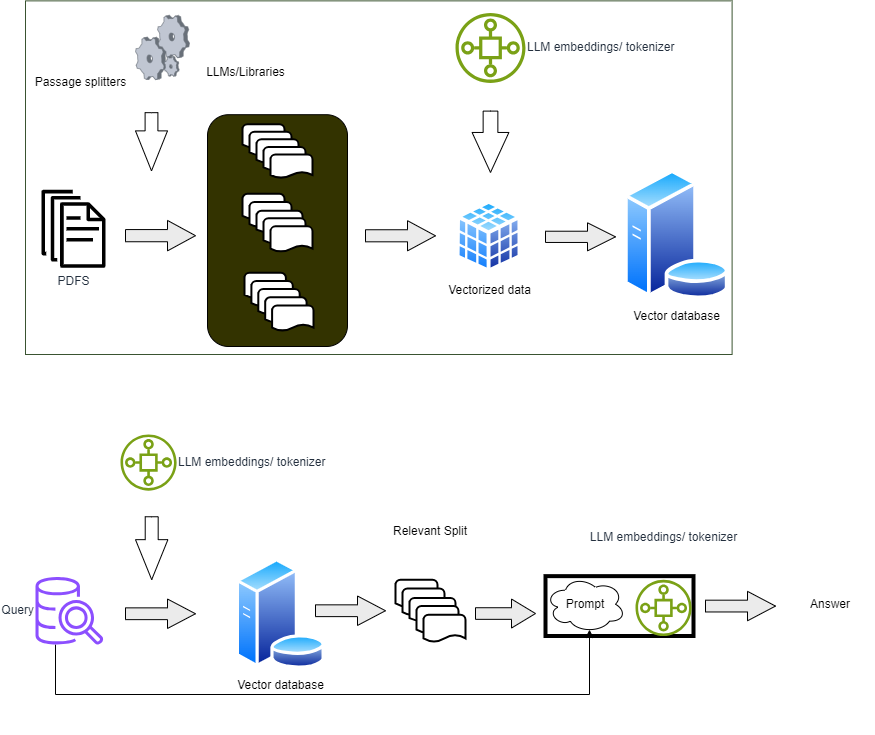

The diagram above was exported from draw.io. Its source (the exported page's mxGraphModel, read from the mxfile embedded in the PNG):
<mxGraphModel dx="944" dy="474" grid="1" gridSize="10" guides="1" tooltips="1" connect="1" arrows="1" fold="1" page="1" pageScale="1" pageWidth="827" pageHeight="1169" math="0" shadow="0">
  <root>
    <mxCell id="0" />
    <mxCell id="1" parent="0" />
    <mxCell id="ipVM2XHau7_LhVKDZAKO-58" value="" style="group;fillColor=#FFFFFF;fontColor=#ffffff;strokeColor=#3A5431;" vertex="1" connectable="0" parent="1">
      <mxGeometry x="100" y="66.38" width="706.6" height="353.62" as="geometry" />
    </mxCell>
    <mxCell id="mF5Fm07JoQJgPULcb90K-1" value="PDFS" style="sketch=0;outlineConnect=0;fontColor=#232F3E;gradientColor=none;fillColor=#000000;strokeColor=none;dashed=0;verticalLabelPosition=bottom;verticalAlign=top;align=center;html=1;fontSize=12;fontStyle=0;aspect=fixed;pointerEvents=1;shape=mxgraph.aws4.documents;" parent="ipVM2XHau7_LhVKDZAKO-58" vertex="1">
      <mxGeometry x="16" y="188.9267689649008" width="64" height="78" as="geometry" />
    </mxCell>
    <mxCell id="ipVM2XHau7_LhVKDZAKO-41" value="" style="group" vertex="1" connectable="0" parent="ipVM2XHau7_LhVKDZAKO-58">
      <mxGeometry x="182" y="113.82094154102856" width="140" height="231.79905845897147" as="geometry" />
    </mxCell>
    <mxCell id="ipVM2XHau7_LhVKDZAKO-22" value="" style="rounded=1;whiteSpace=wrap;html=1;fillColor=#333300;" vertex="1" parent="ipVM2XHau7_LhVKDZAKO-41">
      <mxGeometry width="140" height="231.79905845897147" as="geometry" />
    </mxCell>
    <mxCell id="ipVM2XHau7_LhVKDZAKO-23" value="" style="group" vertex="1" connectable="0" parent="ipVM2XHau7_LhVKDZAKO-41">
      <mxGeometry x="35" y="9.482688755139742" width="70" height="53.7352362791252" as="geometry" />
    </mxCell>
    <mxCell id="ipVM2XHau7_LhVKDZAKO-24" value="" style="strokeWidth=2;html=1;shape=mxgraph.flowchart.document2;whiteSpace=wrap;size=0.25;" vertex="1" parent="ipVM2XHau7_LhVKDZAKO-23">
      <mxGeometry width="42" height="23.46186372750537" as="geometry" />
    </mxCell>
    <mxCell id="ipVM2XHau7_LhVKDZAKO-25" value="" style="strokeWidth=2;html=1;shape=mxgraph.flowchart.document2;whiteSpace=wrap;size=0.25;" vertex="1" parent="ipVM2XHau7_LhVKDZAKO-23">
      <mxGeometry x="7" y="7.56834313790496" width="42" height="23.46186372750537" as="geometry" />
    </mxCell>
    <mxCell id="ipVM2XHau7_LhVKDZAKO-26" value="" style="strokeWidth=2;html=1;shape=mxgraph.flowchart.document2;whiteSpace=wrap;size=0.25;" vertex="1" parent="ipVM2XHau7_LhVKDZAKO-23">
      <mxGeometry x="14" y="15.13668627580992" width="42" height="23.46186372750537" as="geometry" />
    </mxCell>
    <mxCell id="ipVM2XHau7_LhVKDZAKO-27" value="" style="strokeWidth=2;html=1;shape=mxgraph.flowchart.document2;whiteSpace=wrap;size=0.25;" vertex="1" parent="ipVM2XHau7_LhVKDZAKO-23">
      <mxGeometry x="21" y="22.70502941371488" width="42" height="23.46186372750537" as="geometry" />
    </mxCell>
    <mxCell id="ipVM2XHau7_LhVKDZAKO-28" value="" style="strokeWidth=2;html=1;shape=mxgraph.flowchart.document2;whiteSpace=wrap;size=0.25;" vertex="1" parent="ipVM2XHau7_LhVKDZAKO-23">
      <mxGeometry x="28" y="30.27337255161984" width="42" height="23.46186372750537" as="geometry" />
    </mxCell>
    <mxCell id="ipVM2XHau7_LhVKDZAKO-29" value="" style="group" vertex="1" connectable="0" parent="ipVM2XHau7_LhVKDZAKO-41">
      <mxGeometry x="37" y="158.04481258566236" width="69" height="57.94976461474287" as="geometry" />
    </mxCell>
    <mxCell id="ipVM2XHau7_LhVKDZAKO-30" value="" style="strokeWidth=2;html=1;shape=mxgraph.flowchart.document2;whiteSpace=wrap;size=0.25;" vertex="1" parent="ipVM2XHau7_LhVKDZAKO-29">
      <mxGeometry width="41.4" height="25.30200990221168" as="geometry" />
    </mxCell>
    <mxCell id="ipVM2XHau7_LhVKDZAKO-31" value="" style="strokeWidth=2;html=1;shape=mxgraph.flowchart.document2;whiteSpace=wrap;size=0.25;" vertex="1" parent="ipVM2XHau7_LhVKDZAKO-29">
      <mxGeometry x="6.8999999999999995" y="8.1619386781328" width="41.4" height="25.30200990221168" as="geometry" />
    </mxCell>
    <mxCell id="ipVM2XHau7_LhVKDZAKO-32" value="" style="strokeWidth=2;html=1;shape=mxgraph.flowchart.document2;whiteSpace=wrap;size=0.25;" vertex="1" parent="ipVM2XHau7_LhVKDZAKO-29">
      <mxGeometry x="13.799999999999999" y="16.3238773562656" width="41.4" height="25.30200990221168" as="geometry" />
    </mxCell>
    <mxCell id="ipVM2XHau7_LhVKDZAKO-33" value="" style="strokeWidth=2;html=1;shape=mxgraph.flowchart.document2;whiteSpace=wrap;size=0.25;" vertex="1" parent="ipVM2XHau7_LhVKDZAKO-29">
      <mxGeometry x="20.7" y="24.4858160343984" width="41.4" height="25.30200990221168" as="geometry" />
    </mxCell>
    <mxCell id="ipVM2XHau7_LhVKDZAKO-34" value="" style="strokeWidth=2;html=1;shape=mxgraph.flowchart.document2;whiteSpace=wrap;size=0.25;" vertex="1" parent="ipVM2XHau7_LhVKDZAKO-29">
      <mxGeometry x="27.599999999999998" y="32.6477547125312" width="41.4" height="25.30200990221168" as="geometry" />
    </mxCell>
    <mxCell id="ipVM2XHau7_LhVKDZAKO-35" value="" style="group" vertex="1" connectable="0" parent="ipVM2XHau7_LhVKDZAKO-41">
      <mxGeometry x="35" y="79.02240629283118" width="70" height="57.94976461474287" as="geometry" />
    </mxCell>
    <mxCell id="ipVM2XHau7_LhVKDZAKO-36" value="" style="strokeWidth=2;html=1;shape=mxgraph.flowchart.document2;whiteSpace=wrap;size=0.25;" vertex="1" parent="ipVM2XHau7_LhVKDZAKO-35">
      <mxGeometry width="42" height="25.302009902211672" as="geometry" />
    </mxCell>
    <mxCell id="ipVM2XHau7_LhVKDZAKO-37" value="" style="strokeWidth=2;html=1;shape=mxgraph.flowchart.document2;whiteSpace=wrap;size=0.25;" vertex="1" parent="ipVM2XHau7_LhVKDZAKO-35">
      <mxGeometry x="7" y="8.1619386781328" width="42" height="25.302009902211672" as="geometry" />
    </mxCell>
    <mxCell id="ipVM2XHau7_LhVKDZAKO-38" value="" style="strokeWidth=2;html=1;shape=mxgraph.flowchart.document2;whiteSpace=wrap;size=0.25;" vertex="1" parent="ipVM2XHau7_LhVKDZAKO-35">
      <mxGeometry x="14" y="17" width="46" height="21.63" as="geometry" />
    </mxCell>
    <mxCell id="ipVM2XHau7_LhVKDZAKO-39" value="" style="strokeWidth=2;html=1;shape=mxgraph.flowchart.document2;whiteSpace=wrap;size=0.25;" vertex="1" parent="ipVM2XHau7_LhVKDZAKO-35">
      <mxGeometry x="21" y="24.485816034398397" width="42" height="25.302009902211672" as="geometry" />
    </mxCell>
    <mxCell id="ipVM2XHau7_LhVKDZAKO-40" value="" style="strokeWidth=2;html=1;shape=mxgraph.flowchart.document2;whiteSpace=wrap;size=0.25;" vertex="1" parent="ipVM2XHau7_LhVKDZAKO-35">
      <mxGeometry x="28" y="32.6477547125312" width="42" height="25.302009902211672" as="geometry" />
    </mxCell>
    <mxCell id="ipVM2XHau7_LhVKDZAKO-43" value="" style="verticalLabelPosition=bottom;sketch=0;aspect=fixed;html=1;verticalAlign=top;strokeColor=none;align=center;outlineConnect=0;shape=mxgraph.citrix.process;" vertex="1" parent="ipVM2XHau7_LhVKDZAKO-58">
      <mxGeometry x="110" y="14.35" width="54" height="64.38" as="geometry" />
    </mxCell>
    <mxCell id="ipVM2XHau7_LhVKDZAKO-44" value="LLMs/Libraries" style="text;html=1;align=center;verticalAlign=middle;resizable=0;points=[];autosize=1;strokeColor=none;fillColor=none;" vertex="1" parent="ipVM2XHau7_LhVKDZAKO-58">
      <mxGeometry x="170" y="56.49575233895478" width="100" height="30" as="geometry" />
    </mxCell>
    <mxCell id="ipVM2XHau7_LhVKDZAKO-45" value="Passage splitters" style="text;html=1;align=center;verticalAlign=middle;resizable=0;points=[];autosize=1;strokeColor=none;fillColor=none;" vertex="1" parent="ipVM2XHau7_LhVKDZAKO-58">
      <mxGeometry y="67.03207317799894" width="110" height="30" as="geometry" />
    </mxCell>
    <mxCell id="ipVM2XHau7_LhVKDZAKO-46" value="" style="html=1;outlineConnect=0;whiteSpace=wrap;fillColor=#EBEBEB;shape=mxgraph.archimate3.process;" vertex="1" parent="ipVM2XHau7_LhVKDZAKO-58">
      <mxGeometry x="100" y="219.55" width="70" height="30.45" as="geometry" />
    </mxCell>
    <mxCell id="ipVM2XHau7_LhVKDZAKO-47" value="" style="html=1;shadow=0;dashed=0;align=center;verticalAlign=middle;shape=mxgraph.arrows2.arrow;dy=0.6;dx=40;direction=south;notch=0;" vertex="1" parent="ipVM2XHau7_LhVKDZAKO-58">
      <mxGeometry x="110" y="111.79" width="32" height="58.21" as="geometry" />
    </mxCell>
    <mxCell id="ipVM2XHau7_LhVKDZAKO-49" value="LLM embeddings/ tokenizer" style="sketch=0;outlineConnect=0;fontColor=#232F3E;gradientColor=none;fillColor=#7AA116;strokeColor=none;dashed=0;verticalLabelPosition=middle;verticalAlign=middle;align=left;html=1;fontSize=12;fontStyle=0;aspect=fixed;pointerEvents=1;shape=mxgraph.aws4.iot_sitewise_asset_model;labelPosition=right;" vertex="1" parent="ipVM2XHau7_LhVKDZAKO-58">
      <mxGeometry x="430" y="12" width="70" height="70" as="geometry" />
    </mxCell>
    <mxCell id="ipVM2XHau7_LhVKDZAKO-50" value="Vectorized data" style="image;aspect=fixed;perimeter=ellipsePerimeter;html=1;align=center;shadow=0;dashed=0;spacingTop=3;image=img/lib/active_directory/database_cube.svg;" vertex="1" parent="ipVM2XHau7_LhVKDZAKO-58">
      <mxGeometry x="430.5999999999999" y="199.14700017877365" width="65.9" height="73.22" as="geometry" />
    </mxCell>
    <mxCell id="ipVM2XHau7_LhVKDZAKO-51" value="Vector database" style="image;aspect=fixed;perimeter=ellipsePerimeter;html=1;align=center;shadow=0;dashed=0;spacingTop=3;image=img/lib/active_directory/database_server.svg;" vertex="1" parent="ipVM2XHau7_LhVKDZAKO-58">
      <mxGeometry x="598" y="168.59166974554554" width="106.6" height="130" as="geometry" />
    </mxCell>
    <mxCell id="ipVM2XHau7_LhVKDZAKO-52" value="" style="html=1;outlineConnect=0;whiteSpace=wrap;fillColor=#EBEBEB;shape=mxgraph.archimate3.process;" vertex="1" parent="ipVM2XHau7_LhVKDZAKO-58">
      <mxGeometry x="340" y="219.81" width="70" height="30.19" as="geometry" />
    </mxCell>
    <mxCell id="ipVM2XHau7_LhVKDZAKO-53" value="" style="html=1;shadow=0;dashed=0;align=center;verticalAlign=middle;shape=mxgraph.arrows2.arrow;dy=0.6;dx=40;direction=south;notch=0;" vertex="1" parent="ipVM2XHau7_LhVKDZAKO-58">
      <mxGeometry x="446.6" y="110.22" width="36.8" height="61.36" as="geometry" />
    </mxCell>
    <mxCell id="ipVM2XHau7_LhVKDZAKO-55" value="" style="html=1;outlineConnect=0;whiteSpace=wrap;fillColor=#EBEBEB;shape=mxgraph.archimate3.process;" vertex="1" parent="ipVM2XHau7_LhVKDZAKO-58">
      <mxGeometry x="520" y="221.92" width="70" height="28.08" as="geometry" />
    </mxCell>
    <mxCell id="ipVM2XHau7_LhVKDZAKO-95" value="" style="group;fillColor=default;" vertex="1" connectable="0" parent="1">
      <mxGeometry x="90" y="500" width="860" height="300" as="geometry" />
    </mxCell>
    <mxCell id="ipVM2XHau7_LhVKDZAKO-93" value="Answer" style="text;html=1;align=center;verticalAlign=middle;whiteSpace=wrap;rounded=0;" vertex="1" parent="ipVM2XHau7_LhVKDZAKO-95">
      <mxGeometry x="770" y="141.63870967741937" width="90" height="56.061290322580646" as="geometry" />
    </mxCell>
    <mxCell id="ipVM2XHau7_LhVKDZAKO-59" value="Vector database" style="image;aspect=fixed;perimeter=ellipsePerimeter;html=1;align=center;shadow=0;dashed=0;spacingTop=3;image=img/lib/active_directory/database_server.svg;container=0;" vertex="1" parent="ipVM2XHau7_LhVKDZAKO-95">
      <mxGeometry x="220" y="124.01612903225815" width="90.58064516129032" height="110.46774193548389" as="geometry" />
    </mxCell>
    <mxCell id="ipVM2XHau7_LhVKDZAKO-85" value="" style="edgeStyle=orthogonalEdgeStyle;rounded=0;orthogonalLoop=1;jettySize=auto;html=1;entryX=0.55;entryY=0.95;entryDx=0;entryDy=0;entryPerimeter=0;" edge="1" parent="ipVM2XHau7_LhVKDZAKO-95" source="ipVM2XHau7_LhVKDZAKO-60" target="ipVM2XHau7_LhVKDZAKO-80">
      <mxGeometry relative="1" as="geometry">
        <mxPoint x="550" y="300" as="targetPoint" />
        <Array as="points">
          <mxPoint x="40" y="260" />
          <mxPoint x="574" y="260" />
        </Array>
      </mxGeometry>
    </mxCell>
    <mxCell id="ipVM2XHau7_LhVKDZAKO-60" value="Query" style="sketch=0;outlineConnect=0;fontColor=#232F3E;gradientColor=none;fillColor=#8C4FFF;strokeColor=none;dashed=0;verticalLabelPosition=middle;verticalAlign=middle;align=right;html=1;fontSize=12;fontStyle=0;aspect=fixed;pointerEvents=1;shape=mxgraph.aws4.redshift_query_editor_v20_light;labelPosition=left;container=0;" vertex="1" parent="ipVM2XHau7_LhVKDZAKO-95">
      <mxGeometry x="20" y="142.36419354838714" width="67.74193548387098" height="67.74193548387098" as="geometry" />
    </mxCell>
    <mxCell id="ipVM2XHau7_LhVKDZAKO-62" value="LLM embeddings/ tokenizer" style="sketch=0;outlineConnect=0;fontColor=#232F3E;gradientColor=none;fillColor=#7AA116;strokeColor=none;dashed=0;verticalLabelPosition=middle;verticalAlign=middle;align=left;html=1;fontSize=12;fontStyle=0;aspect=fixed;pointerEvents=1;shape=mxgraph.aws4.iot_sitewise_asset_model;labelPosition=right;container=0;" vertex="1" parent="ipVM2XHau7_LhVKDZAKO-95">
      <mxGeometry x="105" width="56.12903225806452" height="56.12903225806452" as="geometry" />
    </mxCell>
    <mxCell id="ipVM2XHau7_LhVKDZAKO-63" value="" style="html=1;shadow=0;dashed=0;align=center;verticalAlign=middle;shape=mxgraph.arrows2.arrow;dy=0.6;dx=40;direction=south;notch=0;container=0;" vertex="1" parent="ipVM2XHau7_LhVKDZAKO-95">
      <mxGeometry x="120" y="82.25806451612904" width="32.4" height="62.903225806451616" as="geometry" />
    </mxCell>
    <mxCell id="ipVM2XHau7_LhVKDZAKO-64" value="" style="html=1;outlineConnect=0;whiteSpace=wrap;fillColor=#EBEBEB;shape=mxgraph.archimate3.process;container=0;" vertex="1" parent="ipVM2XHau7_LhVKDZAKO-95">
      <mxGeometry x="110" y="164.51612903225808" width="70" height="29.467741935483872" as="geometry" />
    </mxCell>
    <mxCell id="ipVM2XHau7_LhVKDZAKO-79" value="" style="html=1;outlineConnect=0;whiteSpace=wrap;fillColor=#EBEBEB;shape=mxgraph.archimate3.process;container=0;" vertex="1" parent="ipVM2XHau7_LhVKDZAKO-95">
      <mxGeometry x="300" y="161.4967741935484" width="70" height="29.467741935483872" as="geometry" />
    </mxCell>
    <mxCell id="ipVM2XHau7_LhVKDZAKO-88" value="" style="html=1;outlineConnect=0;whiteSpace=wrap;fillColor=#EBEBEB;shape=mxgraph.archimate3.process;container=0;" vertex="1" parent="ipVM2XHau7_LhVKDZAKO-95">
      <mxGeometry x="460" y="164.51612903225808" width="60" height="29.032258064516128" as="geometry" />
    </mxCell>
    <mxCell id="ipVM2XHau7_LhVKDZAKO-89" value="" style="group;strokeColor=default;strokeWidth=4;container=0;" vertex="1" connectable="0" parent="ipVM2XHau7_LhVKDZAKO-95">
      <mxGeometry x="530" y="141.63870967741937" width="148" height="59.864516129032275" as="geometry" />
    </mxCell>
    <mxCell id="ipVM2XHau7_LhVKDZAKO-90" value="" style="html=1;outlineConnect=0;whiteSpace=wrap;fillColor=#EBEBEB;shape=mxgraph.archimate3.process;container=0;" vertex="1" parent="ipVM2XHau7_LhVKDZAKO-95">
      <mxGeometry x="690" y="156.84193548387103" width="70" height="29.467741935483872" as="geometry" />
    </mxCell>
    <mxCell id="ipVM2XHau7_LhVKDZAKO-80" value="Prompt" style="ellipse;shape=cloud;whiteSpace=wrap;html=1;container=0;" vertex="1" parent="ipVM2XHau7_LhVKDZAKO-95">
      <mxGeometry x="530" y="141.63870967741937" width="80" height="56.274193548387096" as="geometry" />
    </mxCell>
    <mxCell id="ipVM2XHau7_LhVKDZAKO-86" value="LLM embeddings/ tokenizer" style="sketch=0;outlineConnect=0;fontColor=#232F3E;gradientColor=none;fillColor=#7AA116;strokeColor=none;dashed=0;verticalLabelPosition=top;verticalAlign=top;align=center;html=1;fontSize=12;fontStyle=0;aspect=fixed;pointerEvents=1;shape=mxgraph.aws4.iot_sitewise_asset_model;labelPosition=center;container=0;" vertex="1" parent="ipVM2XHau7_LhVKDZAKO-95">
      <mxGeometry x="620" y="145.37419354838713" width="56.12903225806452" height="56.12903225806452" as="geometry" />
    </mxCell>
    <mxCell id="ipVM2XHau7_LhVKDZAKO-96" value="Relevant Split" style="group;labelPosition=center;verticalLabelPosition=top;align=center;verticalAlign=top;" vertex="1" connectable="0" parent="ipVM2XHau7_LhVKDZAKO-95">
      <mxGeometry x="380" y="145.16129032258064" width="70" height="62.12903225806451" as="geometry" />
    </mxCell>
    <mxCell id="ipVM2XHau7_LhVKDZAKO-74" value="" style="strokeWidth=2;html=1;shape=mxgraph.flowchart.document2;whiteSpace=wrap;size=0.25;container=0;" vertex="1" parent="ipVM2XHau7_LhVKDZAKO-96">
      <mxGeometry width="42" height="27.12676056338028" as="geometry" />
    </mxCell>
    <mxCell id="ipVM2XHau7_LhVKDZAKO-75" value="" style="strokeWidth=2;html=1;shape=mxgraph.flowchart.document2;whiteSpace=wrap;size=0.25;container=0;" vertex="1" parent="ipVM2XHau7_LhVKDZAKO-96">
      <mxGeometry x="7" y="8.750567923671099" width="42" height="27.12676056338028" as="geometry" />
    </mxCell>
    <mxCell id="ipVM2XHau7_LhVKDZAKO-76" value="" style="strokeWidth=2;html=1;shape=mxgraph.flowchart.document2;whiteSpace=wrap;size=0.25;container=0;" vertex="1" parent="ipVM2XHau7_LhVKDZAKO-96">
      <mxGeometry x="14" y="18.22601964665091" width="46" height="23.189929703356366" as="geometry" />
    </mxCell>
    <mxCell id="ipVM2XHau7_LhVKDZAKO-77" value="" style="strokeWidth=2;html=1;shape=mxgraph.flowchart.document2;whiteSpace=wrap;size=0.25;container=0;" vertex="1" parent="ipVM2XHau7_LhVKDZAKO-96">
      <mxGeometry x="21" y="26.251703771013126" width="42" height="27.12676056338028" as="geometry" />
    </mxCell>
    <mxCell id="ipVM2XHau7_LhVKDZAKO-78" value="" style="strokeWidth=2;html=1;shape=mxgraph.flowchart.document2;whiteSpace=wrap;size=0.25;labelPosition=center;verticalLabelPosition=top;align=center;verticalAlign=bottom;container=0;" vertex="1" parent="ipVM2XHau7_LhVKDZAKO-96">
      <mxGeometry x="28" y="35.002271694684225" width="42" height="27.12676056338028" as="geometry" />
    </mxCell>
  </root>
</mxGraphModel>